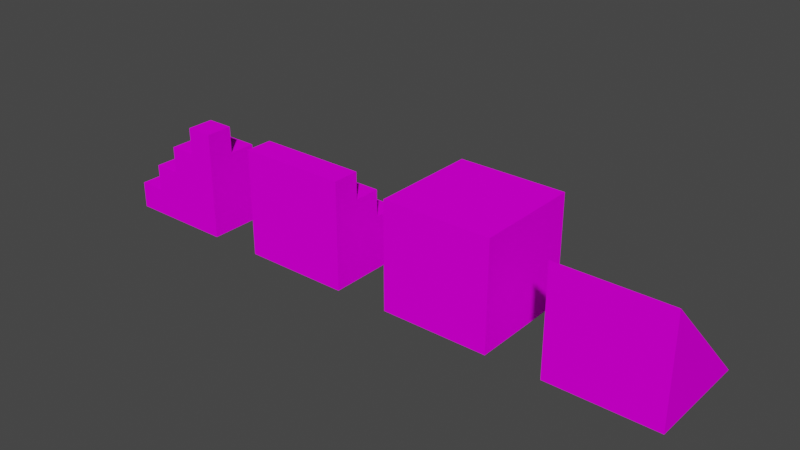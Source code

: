 # Source: tileAtlas.blend  (saved by Blender 3.3.6; exported with 4.5.12 LTS)
import bpy
from mathutils import Matrix  # noqa: F401  (used for matrix-valued properties, if any)

bpy.ops.wm.read_factory_settings(use_empty=True)
scene = bpy.context.scene
scene.name = 'Scene'

# ---- collections
col_collection = bpy.data.collections.new('Collection'); scene.collection.children.link(col_collection)

# ---- images (referenced by path relative to the original .blend; pixels are not part of the script)
import os
ASSET_DIR = os.environ.get("B2B_ASSET_DIR", "")  # directory of the original .blend (textures are referenced by path, not embedded)
HERE = os.path.dirname(os.path.abspath(__file__))  # packed textures are extracted next to this script under _unpacked/

def load_image(name, relpath, width, height, colorspace="sRGB"):
    """Load a texture the original file referenced (path relative to the .blend, or extracted next to this script)."""
    p = next((c for c in (os.path.join(HERE, relpath), os.path.join(ASSET_DIR, relpath)) if relpath and os.path.exists(c)), "")
    if p:
        img = bpy.data.images.load(p, check_existing=True)
        img.name = name
    else:  # same state as the original file: an image datablock whose file is absent (Cycles renders it pink)
        img = bpy.data.images.new(name, width, height)
        img.source = "FILE"
        img.filepath = "//" + (relpath or name)
    img.colorspace_settings.name = colorspace
    return img
img_grass1top_png = load_image('grass1Top.png', 'grass1Top.png', 1024, 1024, 'sRGB')
img_grass1side_png = load_image('grass1Side.png', 'grass1Side.png', 1024, 1024, 'sRGB')

# ---- materials (node trees are filled in below, after node groups)
mat_material_001 = bpy.data.materials.new('Material.001')
mat_material_001.use_transparent_shadow = False
mat_material_003 = bpy.data.materials.new('Material.003')
mat_material_003.use_transparent_shadow = False
mat_material_004 = bpy.data.materials.new('Material.004')
mat_material_004.use_transparent_shadow = False
mat_material = bpy.data.materials.new('Material')
mat_material.alpha_threshold = 0.0
mat_material.use_transparent_shadow = False
mat_material.roughness = 0.5
mat_material.line_color = (0.0, 0.0, 0.0, 1.0)

# ---- material node trees
mat_material_001.use_nodes = True; mat_material_001.node_tree.nodes.clear()
_N = mat_material_001.node_tree.nodes; _L = mat_material_001.node_tree.links
n0 = _N.new('ShaderNodeBsdfPrincipled'); n0.name = 'Principled BSDF'; n0.location = (10, 300)
n0.distribution = 'GGX'
n0.subsurface_method = 'RANDOM_WALK_SKIN'
n0.inputs[2].default_value = 1.0
n0.inputs[3].default_value = 1.45
n0.inputs[13].default_value = 0.0
n0.inputs[27].default_value = (0.0, 0.0, 0.0, 1.0)
n0.inputs[28].default_value = 1.0
n1 = _N.new('ShaderNodeOutputMaterial'); n1.name = 'Material Output'; n1.location = (300, 300)
n2 = _N.new('ShaderNodeTexImage'); n2.name = 'Image Texture'; n2.location = (-280, 280)
n2.image = img_grass1top_png
n2.interpolation = 'Closest'
_L.new(n0.outputs[0], n1.inputs[0])
_L.new(n2.outputs[0], n0.inputs[0])
n1.is_active_output = True
mat_material_003.use_nodes = True; mat_material_003.node_tree.nodes.clear()
_N = mat_material_003.node_tree.nodes; _L = mat_material_003.node_tree.links
n0 = _N.new('ShaderNodeBsdfPrincipled'); n0.name = 'Principled BSDF'; n0.location = (10, 300)
n0.distribution = 'GGX'
n0.subsurface_method = 'RANDOM_WALK_SKIN'
n0.inputs[2].default_value = 1.0
n0.inputs[3].default_value = 1.45
n0.inputs[13].default_value = 0.0
n0.inputs[27].default_value = (0.0, 0.0, 0.0, 1.0)
n0.inputs[28].default_value = 1.0
n1 = _N.new('ShaderNodeOutputMaterial'); n1.name = 'Material Output'; n1.location = (300, 300)
n2 = _N.new('ShaderNodeTexImage'); n2.name = 'Image Texture'; n2.location = (-280, 280)
n2.image = img_grass1side_png
n2.interpolation = 'Closest'
_L.new(n0.outputs[0], n1.inputs[0])
_L.new(n2.outputs[0], n0.inputs[0])
n1.is_active_output = True
mat_material_004.use_nodes = True; mat_material_004.node_tree.nodes.clear()
_N = mat_material_004.node_tree.nodes; _L = mat_material_004.node_tree.links
n0 = _N.new('ShaderNodeBsdfPrincipled'); n0.name = 'Principled BSDF'; n0.location = (10, 300)
n0.distribution = 'GGX'
n0.subsurface_method = 'RANDOM_WALK_SKIN'
n0.inputs[0].default_value = (0.009721, 0.005182, 0.01033, 1.0)
n0.inputs[3].default_value = 1.45
n0.inputs[13].default_value = 0.0
n0.inputs[27].default_value = (0.0, 0.0, 0.0, 1.0)
n0.inputs[28].default_value = 1.0
n1 = _N.new('ShaderNodeOutputMaterial'); n1.name = 'Material Output'; n1.location = (300, 300)
_L.new(n0.outputs[0], n1.inputs[0])
n1.is_active_output = True
mat_material.use_nodes = True; mat_material.node_tree.nodes.clear()
_N = mat_material.node_tree.nodes; _L = mat_material.node_tree.links
n0 = _N.new('ShaderNodeOutputMaterial'); n0.name = 'Material Output'; n0.location = (300, 300)
n1 = _N.new('ShaderNodeBsdfPrincipled'); n1.name = 'Principled BSDF'; n1.location = (10, 300)
n1.distribution = 'GGX'
n1.subsurface_method = 'RANDOM_WALK_SKIN'
n1.inputs[3].default_value = 1.45
n1.inputs[27].default_value = (0.0, 0.0, 0.0, 1.0)
n1.inputs[28].default_value = 1.0
_L.new(n1.outputs[0], n0.inputs[0])
n0.is_active_output = True

# ---- world
world_world = bpy.data.worlds.new('World'); scene.world = world_world
world_world.use_nodes = True; world_world.node_tree.nodes.clear()
_N = world_world.node_tree.nodes; _L = world_world.node_tree.links
n0 = _N.new('ShaderNodeOutputWorld'); n0.name = 'World Output'; n0.location = (300, 300)
n1 = _N.new('ShaderNodeBackground'); n1.name = 'Background'; n1.location = (10, 300)
n1.inputs[0].default_value = (0.05088, 0.05088, 0.05088, 1.0)
_L.new(n1.outputs[0], n0.inputs[0])
n0.is_active_output = True
world_world.color = (0.05088, 0.05088, 0.05088)
world_world.use_sun_shadow = False
world_world.sun_shadow_jitter_overblur = 0.0

# ---- meshes
me_cube_001 = bpy.data.meshes.new('Cube.001')
me_cube_001.from_pydata([(1.0, 1.0, -1.0), (1.0, -1.0, 1.0), (-1.0, 1.0, -1.0), (-1.0, -1.0, 1.0), (-1.0, 1.0, -1.0), (-1.0, -1.0, 1.0), (-1.0, -1.0, -1.0), (1.0, 1.0, -1.0), (1.0, -1.0, 1.0), (1.0, -1.0, -1.0), (-1.0, -1.0, 1.0), (-1.0, -1.0, -1.0), (0.0, -1.0, 0.0), (1.0, 1.0, -1.0), (1.0, -1.0, -1.0), (-1.0, 1.0, -1.0), (-1.0, -1.0, -1.0), (0.0, 0.0, -1.0)], [], [(2, 3, 1, 0), (6, 5, 4), (12, 9, 8), (12, 10, 11), (10, 12, 8), (9, 7, 8), (12, 11, 9), (17, 14, 16), (17, 16, 15), (13, 14, 17), (17, 15, 13)])
me_cube_001.polygons.foreach_set('material_index', [0, 1, 1, 1, 1, 1, 1, 2, 2, 2, 2])
_uv = me_cube_001.uv_layers.new(name='UVMap')
_uv.uv.foreach_set('vector', [0.0, 1.0, 0.0, 0.0, 1.0, 0.0, 1.0, 1.0, 0.0, 0.0, 0.0, 1.0, 1.0, 0.0, 0.5, 0.5, 0.0, 0.0, 0.0, 1.0, 0.5, 0.5, 1.0, 1.0, 1.0, 0.0, 1.0, 1.0, 0.5, 0.5, 0.0, 1.0, 0.0, 0.0, 1.0, 0.0, 0.0, 1.0, 0.5, 0.5, 1.0, 0.0, 0.0, 0.0, 0.25, 0.625, 0.375, 0.75, 0.125, 0.75, 0.25, 0.625, 0.125, 0.75, 0.125, 0.5, 0.375, 0.5, 0.375, 0.75, 0.25, 0.625, 0.25, 0.625, 0.125, 0.5, 0.375, 0.5])
me_cube_001.materials.append(mat_material_001)
me_cube_001.materials.append(mat_material_003)
me_cube_001.materials.append(mat_material_004)
me_cube_001.use_mirror_vertex_groups = False
me_cube_001.update()
me_cube_002 = bpy.data.meshes.new('Cube.002')
me_cube_002.from_pydata([], [], [])
_uv = me_cube_002.uv_layers.new(name='UVMap')
_uv.uv.foreach_set('vector', [])
me_cube_002.update()
me_cube_003 = bpy.data.meshes.new('Cube.003')
me_cube_003.from_pydata([], [], [])
_uv = me_cube_003.uv_layers.new(name='UVMap')
_uv.uv.foreach_set('vector', [])
me_cube_003.materials.append(mat_material)
me_cube_003.use_mirror_vertex_groups = False
me_cube_003.update()
me_cube_005 = bpy.data.meshes.new('Cube.005')
me_cube_005.from_pydata([], [], [])
_uv = me_cube_005.uv_layers.new(name='UVMap')
_uv.uv.foreach_set('vector', [])
me_cube_005.update()
me_cube_015 = bpy.data.meshes.new('Cube.015')
me_cube_015.from_pydata([(-1.0, -1.0, -1.0), (-1.0, 1.0, -1.0), (1.0, -1.0, -1.0), (1.0, 1.0, -1.0), (-1.0, -1.0, 1.0), (-1.0, 1.0, 1.0), (1.0, -1.0, 1.0), (1.0, 1.0, 1.0), (-1.0, -1.0, -1.0), (-1.0, -1.0, 1.0), (-1.0, 1.0, -1.0), (-1.0, 1.0, 1.0), (1.0, -1.0, -1.0), (1.0, -1.0, 1.0), (1.0, 1.0, -1.0), (1.0, 1.0, 1.0)], [], [(1, 3, 2, 0), (7, 5, 4, 6), (8, 9, 11, 10), (10, 11, 15, 14), (14, 15, 13, 12), (12, 13, 9, 8)])
me_cube_015.polygons.foreach_set('material_index', [0, 1, 2, 2, 2, 2])
_uv = me_cube_015.uv_layers.new(name='UVMap')
_uv.uv.foreach_set('vector', [0.125, 0.5, 0.375, 0.5, 0.375, 0.75, 0.125, 0.75, 1.192e-07, 0.0, 1.0, 1.192e-07, 1.0, 1.0, 0.0, 1.0, 2.0, 0.0, 2.0, 1.0, 1.0, 1.0, 1.0, 0.0, 1.0, -1.0, 1.0, 0.0, 0.0, -1.192e-07, 0.0, -1.0, 1.0, 0.0, 1.0, 1.0, 0.0, 1.0, 0.0, 0.0, 2.0, -1.0, 2.0, 0.0, 1.0, -1.192e-07, 1.0, -1.0])
me_cube_015.materials.append(mat_material_004)
me_cube_015.materials.append(mat_material_001)
me_cube_015.materials.append(mat_material_003)
me_cube_015.update()
me_cube_028 = bpy.data.meshes.new('Cube.028')
me_cube_028.from_pydata([(1.0, 1.0, -0.5), (-1.0, 1.0, -0.5), (-1.0, -1.0, -0.5), (0.0, 1.0, -0.5), (1.0, 0.0, 0.5), (-1.0, 0.0, -0.5), (0.0, -1.0, 0.5), (0.5, -1.0, 0.5), (-0.5, -1.0, -0.5), (-1.0, -0.5, -0.5), (-1.0, 0.5, -0.5), (1.0, 0.5, -0.5), (0.5, 0.5, -0.5), (-0.5, 1.0, -0.5), (0.5, 1.0, -0.5), (-0.5, 0.0, -0.5), (1.0, -0.5, 0.5), (0.0, 0.5, -0.5), (0.0, 0.0, 0.5), (0.5, 0.0, 0.5), (0.0, -0.5, 0.5), (0.5, -0.5, 0.5), (-0.5, -0.5, -0.5), (-0.5, 0.5, -0.5), (1.0, -1.0, 1.0), (1.0, 0.0, 0.0), (0.0, -1.0, 0.0), (1.0, -0.5, 1.0), (0.5, -1.0, 1.0), (1.0, 0.5, 0.0), (-0.5, -1.0, 0.0), (0.5, -0.5, 1.0), (0.0, 0.5, 0.0), (-0.5, 0.5, 0.0), (0.5, 0.5, 0.0), (0.0, 0.0, 0.0), (-0.5, 0.0, 0.0), (0.5, 0.0, 0.0), (0.0, -0.5, 0.0), (-0.5, -0.5, 0.0), (1.0, 1.0, -1.0), (1.0, -1.0, 1.0), (1.0, -1.0, -1.0), (-1.0, 1.0, -1.0), (-1.0, -1.0, -1.0), (-1.0, 0.0, -1.0), (0.0, 1.0, -1.0), (1.0, -1.0, 0.0), (0.0, -1.0, -1.0), (1.0, 0.0, -1.0), (1.0, 0.0, 0.0), (0.0, -1.0, 0.0), (-1.0, -0.5, -1.0), (-0.5, 1.0, -1.0), (1.0, 1.0, -0.5), (1.0, -1.0, -0.5), (-1.0, 1.0, -0.5), (1.0, -0.5, 1.0), (0.5, -1.0, -1.0), (1.0, 0.5, -1.0), (-1.0, 0.5, -1.0), (0.5, 1.0, -1.0), (-1.0, -1.0, -0.5), (1.0, -1.0, 0.5), (0.5, -1.0, 1.0), (-0.5, -1.0, -1.0), (1.0, -0.5, -1.0), (0.0, 1.0, -0.5), (1.0, -0.5, 0.0), (1.0, 0.5, 0.0), (1.0, 0.0, -0.5), (1.0, 0.0, 0.5), (-1.0, 0.0, -0.5), (-0.5, -1.0, 0.0), (0.5, -1.0, 0.0), (0.0, -1.0, -0.5), (0.0, -1.0, 0.5), (0.5, -0.5, 1.0), (0.5, -1.0, 0.5), (0.5, -1.0, -0.5), (-0.5, -1.0, -0.5), (-1.0, -0.5, -0.5), (-1.0, 0.5, -0.5), (1.0, 0.5, -0.5), (1.0, -0.5, -0.5), (0.5, 0.5, -0.5), (-0.5, 1.0, -0.5), (0.5, 1.0, -0.5), (-0.5, 0.0, -0.5), (1.0, -0.5, 0.5), (0.0, 0.5, -0.5), (0.0, 0.5, 0.0), (-0.5, 0.5, 0.0), (0.5, 0.5, 0.0), (0.0, 0.0, 0.0), (-0.5, 0.0, 0.0), (0.5, 0.0, 0.0), (0.0, 0.0, 0.5), (0.5, 0.0, 0.5), (0.0, -0.5, 0.5), (0.5, -0.5, 0.5), (0.0, -0.5, 0.0), (-0.5, -0.5, 0.0), (-0.5, -0.5, -0.5), (-0.5, 0.5, -0.5), (1.0, 1.0, -1.0), (1.0, -1.0, -1.0), (-1.0, 1.0, -1.0), (-1.0, -1.0, -1.0), (-1.0, 0.0, -1.0), (0.0, 1.0, -1.0), (0.0, -1.0, -1.0), (1.0, 0.0, -1.0), (0.0, 0.0, -1.0), (-1.0, -0.5, -1.0), (-0.5, 1.0, -1.0), (0.5, -1.0, -1.0), (1.0, 0.5, -1.0), (-1.0, 0.5, -1.0), (0.5, 1.0, -1.0), (-0.5, -1.0, -1.0), (1.0, -0.5, -1.0), (0.0, -0.5, -1.0), (0.0, 0.5, -1.0), (-0.5, 0.0, -1.0), (0.5, 0.0, -1.0), (0.5, 0.5, -1.0), (-0.5, 0.5, -1.0), (-0.5, -0.5, -1.0), (0.5, -0.5, -1.0)], [], [(7, 21, 20, 6), (19, 18, 20, 21), (16, 4, 19, 21), (17, 3, 13, 23), (11, 0, 14, 12), (12, 14, 3, 17), (1, 10, 23, 13), (10, 5, 15, 23), (5, 9, 22, 15), (8, 22, 9, 2), (27, 31, 28, 24), (33, 36, 35, 32), (32, 35, 37, 34), (25, 29, 34, 37), (36, 39, 38, 35), (38, 26, 30, 39), (89, 57, 41, 63), (84, 68, 47, 55), (83, 69, 50, 70), (79, 74, 51, 75), (74, 78, 76, 51), (47, 63, 78, 74), (63, 41, 64, 78), (58, 79, 75, 48), (42, 55, 79, 58), (55, 47, 74, 79), (65, 80, 62, 44), (48, 75, 80, 65), (75, 51, 73, 80), (99, 97, 94, 101), (101, 51, 76, 99), (52, 81, 72, 45), (44, 62, 81, 52), (60, 82, 56, 43), (45, 72, 82, 60), (59, 83, 70, 49), (40, 54, 83, 59), (66, 84, 55, 42), (49, 70, 84, 66), (70, 50, 68, 84), (53, 86, 67, 46), (43, 56, 86, 53), (61, 87, 54, 40), (46, 67, 87, 61), (68, 89, 63, 47), (50, 71, 89, 68), (77, 100, 78, 64), (57, 89, 100, 77), (71, 50, 96, 98), (94, 97, 98, 96), (69, 83, 85, 93), (90, 91, 93, 85), (104, 92, 91, 90), (88, 95, 92, 104), (88, 103, 102, 95), (73, 102, 103, 80), (129, 121, 106, 116), (128, 122, 111, 120), (127, 123, 113, 124), (126, 117, 112, 125), (123, 126, 125, 113), (110, 119, 126, 123), (119, 105, 117, 126), (118, 127, 124, 109), (107, 115, 127, 118), (115, 110, 123, 127), (114, 128, 120, 108), (109, 124, 128, 114), (124, 113, 122, 128), (122, 129, 116, 111), (113, 125, 129, 122), (125, 112, 121, 129)])
me_cube_028.polygons.foreach_set('material_index', [0, 0, 0, 0, 0, 0, 0, 0, 0, 0, 0, 0, 0, 0, 0, 0, 1, 1, 1, 1, 1, 1, 1, 1, 1, 1, 1, 1, 1, 1, 1, 1, 1, 1, 1, 1, 1, 1, 1, 1, 1, 1, 1, 1, 1, 1, 1, 1, 1, 1, 1, 1, 1, 1, 1, 1, 2, 2, 2, 2, 2, 2, 2, 2, 2, 2, 2, 2, 2, 2, 2, 2])
_uv = me_cube_028.uv_layers.new(name='UVMap')
_uv.uv.foreach_set('vector', [0.75, 0.0, 0.75, 0.25, 0.5, 0.25, 0.5, 0.0, 0.75, 0.5, 0.5, 0.5, 0.5, 0.25, 0.75, 0.25, 1.0, 0.25, 1.0, 0.5, 0.75, 0.5, 0.75, 0.25, 0.5, 0.75, 0.5, 1.0, 0.25, 1.0, 0.25, 0.75, 1.0, 0.75, 1.0, 1.0, 0.75, 1.0, 0.75, 0.75, 0.75, 0.75, 0.75, 1.0, 0.5, 1.0, 0.5, 0.75, 0.0, 1.0, 0.0, 0.75, 0.25, 0.75, 0.25, 1.0, 0.0, 0.75, 0.0, 0.5, 0.25, 0.5, 0.25, 0.75, 0.0, 0.5, 0.0, 0.25, 0.25, 0.25, 0.25, 0.5, 0.25, 0.0, 0.25, 0.25, 0.0, 0.25, 0.0, 0.0, 1.0, 0.25, 0.75, 0.25, 0.75, 0.0, 1.0, 0.0, 0.25, 0.75, 0.25, 0.5, 0.5, 0.5, 0.5, 0.75, 0.5, 0.75, 0.5, 0.5, 0.75, 0.5, 0.75, 0.75, 1.0, 0.5, 1.0, 0.75, 0.75, 0.75, 0.75, 0.5, 0.25, 0.5, 0.25, 0.25, 0.5, 0.25, 0.5, 0.5, 0.5, 0.25, 0.5, 0.0, 0.25, 0.0, 0.25, 0.25, 0.25, 0.6632, 0.25, 0.9132, 0.0, 0.9132, 0.0, 0.6632, 0.25, 0.6624, 0.25, 0.9124, 0.0, 0.9124, 0.0, 0.6624, 0.75, 0.6624, 0.75, 0.9124, 0.5, 0.9124, 0.5, 0.6624, 0.75, 0.6624, 0.75, 0.9124, 0.5, 0.9124, 0.5, 0.6624, 0.75, 0.6612, 0.75, 0.9112, 0.5, 0.9112, 0.5, 0.6612, 1.0, 0.6612, 1.0, 0.9112, 0.75, 0.9112, 0.75, 0.6612, 1.0, 0.6632, 1.0, 0.9132, 0.75, 0.9132, 0.75, 0.6632, 0.75, 0.6635, 0.75, 0.9135, 0.5, 0.9135, 0.5, 0.6635, 1.0, 0.6635, 1.0, 0.9135, 0.75, 0.9135, 0.75, 0.6635, 1.0, 0.6624, 1.0, 0.9124, 0.75, 0.9124, 0.75, 0.6624, 0.25, 0.6635, 0.25, 0.9135, 0.0, 0.9135, 0.0, 0.6635, 0.5, 0.6635, 0.5, 0.9135, 0.25, 0.9135, 0.25, 0.6635, 0.5, 0.6624, 0.5, 0.9124, 0.25, 0.9124, 0.25, 0.6624, 0.25, 0.9112, 0.5, 0.9112, 0.5, 0.6612, 0.25, 0.6612, 0.25, 0.6612, 0.0, 0.6612, 0.0, 0.9112, 0.25, 0.9112, 0.25, 0.6635, 0.25, 0.9135, 0.5, 0.9135, 0.5, 0.6635, 0.0, 0.6635, 0.0, 0.9135, 0.25, 0.9135, 0.25, 0.6635, 0.75, 0.6635, 0.75, 0.9135, 1.0, 0.9135, 1.0, 0.6635, 0.5, 0.6635, 0.5, 0.9135, 0.75, 0.9135, 0.75, 0.6635, 0.75, 0.6635, 0.75, 0.9135, 0.5, 0.9135, 0.5, 0.6635, 1.0, 0.6635, 1.0, 0.9135, 0.75, 0.9135, 0.75, 0.6635, 0.25, 0.6635, 0.25, 0.9135, 0.0, 0.9135, 0.0, 0.6635, 0.5, 0.6635, 0.5, 0.9135, 0.25, 0.9135, 0.25, 0.6635, 0.5, 0.6624, 0.5, 0.9124, 0.25, 0.9124, 0.25, 0.6624, 0.75, 0.6635, 0.75, 0.9135, 0.5, 0.9135, 0.5, 0.6635, 1.0, 0.6635, 1.0, 0.9135, 0.75, 0.9135, 0.75, 0.6635, 0.25, 0.6635, 0.25, 0.9135, 0.0, 0.9135, 0.0, 0.6635, 0.5, 0.6635, 0.5, 0.9135, 0.25, 0.9135, 0.25, 0.6635, 0.25, 0.6612, 0.25, 0.9112, 0.0, 0.9112, 0.0, 0.6612, 0.5, 0.6612, 0.5, 0.9112, 0.25, 0.9112, 0.25, 0.6612, 0.25, 0.9132, 0.25, 0.6632, 0.0, 0.6632, 0.0, 0.9132, 0.0, 0.9132, 0.0, 0.6632, 0.25, 0.6632, 0.25, 0.9132, 0.0, 0.9112, 0.0, 0.6612, 0.25, 0.6612, 0.25, 0.9112, 0.5, 0.6612, 0.5, 0.9112, 0.25, 0.9112, 0.25, 0.6612, 0.0, 0.9124, 0.0, 0.6624, 0.25, 0.6624, 0.25, 0.9124, 0.5, 0.6624, 0.5, 0.9124, 0.25, 0.9124, 0.25, 0.6624, 0.75, 0.6624, 0.75, 0.9124, 0.5, 0.9124, 0.5, 0.6624, 0.5, 0.6624, 0.5, 0.9124, 0.75, 0.9124, 0.75, 0.6624, 0.5, 0.6624, 0.25, 0.6624, 0.25, 0.9124, 0.5, 0.9124, 0.0, 0.9124, 0.25, 0.9124, 0.25, 0.6624, 0.0, 0.6624, 0.25, 0.9115, 0.25, 0.9115, 0.0, 0.9115, 0.0, 0.9115, 0.25, 0.9115, 0.25, 0.9115, 0.0, 0.9115, 0.0, 0.9115, 0.75, 0.9115, 0.75, 0.9115, 0.5, 0.9115, 0.5, 0.9115, 0.75, 0.9115, 0.75, 0.9115, 0.5, 0.9115, 0.5, 0.9115, 0.75, 0.9115, 0.75, 0.9115, 0.5, 0.9115, 0.5, 0.9115, 1.0, 0.9115, 1.0, 0.9115, 0.75, 0.9115, 0.75, 0.9115, 1.0, 0.9115, 1.0, 0.9115, 0.75, 0.9115, 0.75, 0.9115, 0.75, 0.9115, 0.75, 0.9115, 0.5, 0.9115, 0.5, 0.9115, 1.0, 0.9115, 1.0, 0.9115, 0.75, 0.9115, 0.75, 0.9115, 1.0, 0.9115, 1.0, 0.9115, 0.75, 0.9115, 0.75, 0.9115, 0.25, 0.9115, 0.25, 0.9115, 0.0, 0.9115, 0.0, 0.9115, 0.5, 0.9115, 0.5, 0.9115, 0.25, 0.9115, 0.25, 0.9115, 0.5, 0.9115, 0.5, 0.9115, 0.25, 0.9115, 0.25, 0.9115, 0.25, 0.9115, 0.25, 0.9115, 0.0, 0.9115, 0.0, 0.9115, 0.5, 0.9115, 0.5, 0.9115, 0.25, 0.9115, 0.25, 0.9115, 0.5, 0.9115, 0.5, 0.9115, 0.25, 0.9115, 0.25, 0.9115])
me_cube_028.materials.append(mat_material_001)
me_cube_028.materials.append(mat_material_003)
me_cube_028.materials.append(mat_material_004)
me_cube_028.use_mirror_vertex_groups = False
me_cube_028.update()
me_cube_033 = bpy.data.meshes.new('Cube.033')
me_cube_033.from_pydata([(-1.0, 0.0, -1.0), (1.0, 0.0, -1.0), (0.0, 0.0, -1.0), (-1.0, -0.5, -1.0), (1.0, -0.5, -1.0), (0.0, -0.5, -1.0), (-0.5, 0.0, -1.0), (0.5, 0.0, -1.0), (-0.5, -0.5, -1.0), (0.5, -0.5, -1.0), (1.0, 1.0, -1.0), (1.0, -1.0, 1.0), (1.0, -1.0, -1.0), (-1.0, 1.0, -1.0), (-1.0, -1.0, 1.0), (-1.0, -1.0, -1.0), (-1.0, 0.0, -1.0), (0.0, 1.0, -1.0), (-1.0, -1.0, 0.0), (1.0, -1.0, 0.0), (0.0, -1.0, 1.0), (0.0, -1.0, -1.0), (1.0, 0.0, -1.0), (1.0, 0.0, 0.0), (0.0, 0.0, -1.0), (-1.0, 0.0, 0.0), (0.0, -1.0, 0.0), (-1.0, -0.5, -1.0), (-0.5, 1.0, -1.0), (1.0, 1.0, -0.5), (-1.0, -1.0, 0.5), (1.0, -1.0, -0.5), (-1.0, 1.0, -0.5), (-0.5, -1.0, 1.0), (1.0, -0.5, 1.0), (0.5, -1.0, -1.0), (1.0, 0.5, -1.0), (-1.0, 0.5, -1.0), (0.5, 1.0, -1.0), (-1.0, -1.0, -0.5), (1.0, -1.0, 0.5), (0.5, -1.0, 1.0), (-0.5, -1.0, -1.0), (-1.0, -0.5, 1.0), (1.0, -0.5, -1.0), (0.0, 1.0, -0.5), (1.0, -0.5, 0.0), (1.0, 0.5, 0.0), (1.0, 0.0, -0.5), (1.0, 0.0, 0.5), (0.0, -0.5, -1.0), (0.0, 0.5, -1.0), (-0.5, 0.0, -1.0), (0.5, 0.0, -1.0), (-1.0, 0.5, 0.0), (-1.0, -0.5, 0.0), (-1.0, 0.0, -0.5), (-1.0, 0.0, 0.5), (-0.5, -1.0, 0.0), (0.5, -1.0, 0.0), (0.0, -1.0, -0.5), (0.0, -1.0, 0.5), (0.0, -0.5, 1.0), (0.5, -0.5, 1.0), (0.5, -1.0, 0.5), (0.5, -1.0, -0.5), (-0.5, -1.0, -0.5), (-1.0, -0.5, 0.5), (-1.0, -0.5, -0.5), (-1.0, 0.5, -0.5), (0.5, 0.5, -1.0), (-0.5, 0.5, -1.0), (-0.5, -0.5, -1.0), (1.0, 0.5, -0.5), (1.0, -0.5, -0.5), (0.5, 0.5, -0.5), (-0.5, 1.0, -0.5), (0.5, 1.0, -0.5), (-0.5, 0.5, -0.5), (1.0, -0.5, 0.5), (0.5, -0.5, -1.0), (0.0, 0.5, -0.5), (-0.5, -1.0, 0.5), (-0.5, -0.5, 1.0), (0.0, 0.5, 0.0), (-0.5, 0.5, 0.0), (0.5, 0.5, 0.0), (0.0, 0.0, 0.0), (-0.5, 0.0, 0.0), (0.5, 0.0, 0.0), (0.0, 0.0, 0.5), (-0.5, 0.0, 0.5), (0.5, 0.0, 0.5), (0.0, -0.5, 0.5), (0.5, -0.5, 0.5), (-0.5, -0.5, 0.5), (1.0, -1.0, 1.0), (-1.0, -1.0, 1.0), (0.0, -1.0, 1.0), (1.0, 0.0, 0.0), (-1.0, 0.0, 0.0), (-0.5, -1.0, 1.0), (1.0, -0.5, 1.0), (0.5, -1.0, 1.0), (-1.0, -0.5, 1.0), (1.0, 0.5, 0.0), (-1.0, 0.5, 0.0), (0.0, -0.5, 1.0), (0.5, -0.5, 1.0), (-0.5, -0.5, 1.0), (0.0, 0.5, 0.0), (-0.5, 0.5, 0.0), (0.5, 0.5, 0.0), (0.0, 0.0, 0.0), (-0.5, 0.0, 0.0), (0.5, 0.0, 0.0), (1.0, 1.0, -0.5), (-1.0, 1.0, -0.5), (0.0, 1.0, -0.5), (1.0, 0.0, 0.5), (-1.0, 0.0, 0.5), (-1.0, -0.5, 0.5), (-1.0, 0.5, -0.5), (1.0, 0.5, -0.5), (0.5, 0.5, -0.5), (-0.5, 1.0, -0.5), (0.5, 1.0, -0.5), (-0.5, 0.5, -0.5), (1.0, -0.5, 0.5), (0.0, 0.5, -0.5), (0.0, 0.0, 0.5), (-0.5, 0.0, 0.5), (0.5, 0.0, 0.5), (0.0, -0.5, 0.5), (0.5, -0.5, 0.5), (-0.5, -0.5, 0.5)], [], [(0, 6, 8, 3), (6, 2, 5, 8), (2, 7, 9, 5), (7, 1, 4, 9), (82, 33, 14, 30), (80, 44, 12, 35), (79, 34, 11, 40), (74, 46, 19, 31), (73, 47, 23, 48), (72, 50, 21, 42), (71, 51, 24, 52), (70, 36, 22, 53), (68, 55, 25, 56), (66, 58, 18, 39), (65, 59, 26, 60), (64, 41, 20, 61), (59, 64, 61, 26), (19, 40, 64, 59), (40, 11, 41, 64), (35, 65, 60, 21), (12, 31, 65, 35), (31, 19, 59, 65), (42, 66, 39, 15), (21, 60, 66, 42), (60, 26, 58, 66), (55, 67, 57, 25), (18, 30, 67, 55), (30, 14, 43, 67), (27, 68, 56, 16), (15, 39, 68, 27), (39, 18, 55, 68), (37, 69, 32, 13), (16, 56, 69, 37), (56, 25, 54, 69), (51, 70, 53, 24), (17, 38, 70, 51), (38, 10, 36, 70), (37, 71, 52, 16), (13, 28, 71, 37), (28, 17, 51, 71), (27, 72, 42, 15), (36, 73, 48, 22), (10, 29, 73, 36), (44, 74, 31, 12), (22, 48, 74, 44), (48, 23, 46, 74), (28, 76, 45, 17), (13, 32, 76, 28), (38, 77, 29, 10), (17, 45, 77, 38), (46, 79, 40, 19), (23, 49, 79, 46), (50, 80, 35, 21), (58, 82, 30, 18), (26, 61, 82, 58), (61, 20, 33, 82), (34, 79, 94, 63), (63, 94, 93, 62), (62, 93, 95, 83), (67, 43, 83, 95), (49, 23, 89, 92), (87, 90, 92, 89), (88, 91, 90, 87), (57, 91, 88, 25), (47, 73, 75, 86), (81, 84, 86, 75), (78, 85, 84, 81), (54, 85, 78, 69), (109, 104, 97, 101), (108, 107, 98, 103), (102, 108, 103, 96), (107, 109, 101, 98), (100, 114, 111, 106), (111, 114, 113, 110), (110, 113, 115, 112), (99, 105, 112, 115), (121, 135, 131, 120), (130, 131, 135, 133), (132, 130, 133, 134), (128, 119, 132, 134), (123, 116, 126, 124), (124, 126, 118, 129), (118, 125, 127, 129), (122, 127, 125, 117)])
me_cube_033.polygons.foreach_set('material_index', [0, 0, 0, 0, 1, 1, 1, 1, 1, 1, 1, 1, 1, 1, 1, 1, 1, 1, 1, 1, 1, 1, 1, 1, 1, 1, 1, 1, 1, 1, 1, 1, 1, 1, 1, 1, 1, 1, 1, 1, 1, 1, 1, 1, 1, 1, 1, 1, 1, 1, 1, 1, 1, 1, 1, 1, 1, 1, 1, 1, 1, 1, 1, 1, 1, 1, 1, 1, 2, 2, 2, 2, 2, 2, 2, 2, 2, 2, 2, 2, 2, 2, 2, 2])
_uv = me_cube_033.uv_layers.new(name='UVMap')
_uv.uv.foreach_set('vector', [0.5, 0.989, 0.5, 0.989, 0.25, 0.989, 0.25, 0.989, 0.5, 0.989, 0.5, 0.989, 0.25, 0.989, 0.25, 0.989, 0.5, 0.989, 0.5, 0.989, 0.25, 0.989, 0.25, 0.989, 0.5, 0.989, 0.5, 0.989, 0.25, 0.989, 0.25, 0.989, 0.75, 0.75, 0.75, 1.0, 1.0, 1.0, 1.0, 0.75, 0.25, 0.0, 0.25, 0.0, 0.0, 0.0, 0.0, 0.0, 0.0, 0.75, 0.0, 1.0, 0.25, 1.0, 0.25, 0.75, 0.25, 0.25, 0.25, 0.5, 0.0, 0.5, 0.0, 0.25, 0.75, 0.25, 0.75, 0.5, 0.5, 0.5, 0.5, 0.25, 0.25, 0.0, 0.25, 0.0, 0.0, 0.0, 0.0, 0.0, 0.75, 0.0, 0.75, 0.0, 0.5, 0.0, 0.5, 0.0, 0.75, 0.0, 0.75, 0.0, 0.5, 0.0, 0.5, 0.0, 0.25, 0.25, 0.25, 0.5, 0.5, 0.5, 0.5, 0.25, 0.75, 0.25, 0.75, 0.5, 1.0, 0.5, 1.0, 0.25, 0.25, 0.25, 0.25, 0.5, 0.5, 0.5, 0.5, 0.25, 0.25, 0.75, 0.25, 1.0, 0.5, 1.0, 0.5, 0.75, 0.25, 0.5, 0.25, 0.75, 0.5, 0.75, 0.5, 0.5, 0.0, 0.5, 0.0, 0.75, 0.25, 0.75, 0.25, 0.5, 0.0, 0.75, 0.0, 1.0, 0.25, 1.0, 0.25, 0.75, 0.25, 0.0, 0.25, 0.25, 0.5, 0.25, 0.5, 0.0, 0.0, 0.0, 0.0, 0.25, 0.25, 0.25, 0.25, 0.0, 0.0, 0.25, 0.0, 0.5, 0.25, 0.5, 0.25, 0.25, 0.75, 0.0, 0.75, 0.25, 1.0, 0.25, 1.0, 0.0, 0.5, 0.0, 0.5, 0.25, 0.75, 0.25, 0.75, 0.0, 0.5, 0.25, 0.5, 0.5, 0.75, 0.5, 0.75, 0.25, 0.25, 0.5, 0.25, 0.75, 0.5, 0.75, 0.5, 0.5, 0.0, 0.5, 0.0, 0.75, 0.25, 0.75, 0.25, 0.5, 0.25, 0.75, 0.25, 1.0, 0.0, 1.0, 0.0, 0.75, 0.25, 0.0, 0.25, 0.25, 0.5, 0.25, 0.5, 0.0, 0.0, 0.0, 0.0, 0.25, 0.25, 0.25, 0.25, 0.0, 0.0, 0.25, 0.0, 0.5, 0.25, 0.5, 0.25, 0.25, 0.75, 0.0, 0.75, 0.25, 1.0, 0.25, 1.0, 0.0, 0.5, 0.0, 0.5, 0.25, 0.75, 0.25, 0.75, 0.0, 0.5, 0.25, 0.5, 0.5, 0.75, 0.5, 0.75, 0.25, 0.75, 0.0, 0.75, 0.0, 0.5, 0.0, 0.5, 0.0, 1.0, 0.0, 1.0, 0.0, 0.75, 0.0, 0.75, 0.0, 1.0, 0.0, 1.0, 0.0, 0.75, 0.0, 0.75, 0.0, 0.75, 0.0, 0.75, 0.0, 0.5, 0.0, 0.5, 0.0, 1.0, 0.0, 1.0, 0.0, 0.75, 0.0, 0.75, 0.0, 1.0, 0.0, 1.0, 0.0, 0.75, 0.0, 0.75, 0.0, 0.25, 0.0, 0.25, 0.0, 0.0, 0.0, 0.0, 0.0, 0.75, 0.0, 0.75, 0.25, 0.5, 0.25, 0.5, 0.0, 1.0, 0.0, 1.0, 0.25, 0.75, 0.25, 0.75, 0.0, 0.25, 0.0, 0.25, 0.25, 0.0, 0.25, 0.0, 0.0, 0.5, 0.0, 0.5, 0.25, 0.25, 0.25, 0.25, 0.0, 0.5, 0.25, 0.5, 0.5, 0.25, 0.5, 0.25, 0.25, 0.25, 0.6635, 0.25, 0.9135, 0.5, 0.9135, 0.5, 0.6635, 0.0, 0.6635, 0.0, 0.9135, 0.25, 0.9135, 0.25, 0.6635, 0.75, 0.6635, 0.75, 0.9135, 1.0, 0.9135, 1.0, 0.6635, 0.5, 0.6635, 0.5, 0.9135, 0.75, 0.9135, 0.75, 0.6635, 0.25, 0.5, 0.25, 0.75, 0.0, 0.75, 0.0, 0.5, 0.5, 0.5, 0.5, 0.75, 0.25, 0.75, 0.25, 0.5, 0.25, 0.0, 0.25, 0.0, 0.0, 0.0, 0.0, 0.0, 0.75, 0.5, 0.75, 0.75, 1.0, 0.75, 1.0, 0.5, 0.5, 0.5, 0.5, 0.75, 0.75, 0.75, 0.75, 0.5, 0.5, 0.75, 0.5, 1.0, 0.75, 1.0, 0.75, 0.75, 1.0, 0.9194, 1.0, 0.6694, 0.75, 0.6694, 0.75, 0.9194, 0.75, 0.9194, 0.75, 0.6694, 0.5, 0.6694, 0.5, 0.9194, 0.5, 0.9194, 0.5, 0.6694, 0.25, 0.6694, 0.25, 0.9194, 0.0, 0.6694, 0.0, 0.9194, 0.25, 0.9194, 0.25, 0.6694, 1.0, 0.9143, 1.0, 0.6643, 0.75, 0.6643, 0.75, 0.9143, 0.5, 0.6643, 0.5, 0.9143, 0.75, 0.9143, 0.75, 0.6643, 0.25, 0.6643, 0.25, 0.9143, 0.5, 0.9143, 0.5, 0.6643, 0.0, 0.9143, 0.25, 0.9143, 0.25, 0.6643, 0.0, 0.6643, 1.0, 0.9155, 1.0, 0.6655, 0.75, 0.6655, 0.75, 0.9155, 0.5, 0.6655, 0.5, 0.9155, 0.75, 0.9155, 0.75, 0.6655, 0.25, 0.6655, 0.25, 0.9155, 0.5, 0.9155, 0.5, 0.6655, 0.0, 0.9155, 0.25, 0.9155, 0.25, 0.6655, 0.0, 0.6655, 0.75, 0.25, 1.0, 0.25, 1.0, 0.0, 0.75, 0.0, 0.25, 0.25, 0.5, 0.25, 0.5, 0.0, 0.25, 0.0, 0.0, 0.25, 0.25, 0.25, 0.25, 0.0, 0.0, 0.0, 0.5, 0.25, 0.75, 0.25, 0.75, 0.0, 0.5, 0.0, 1.0, 0.5, 0.75, 0.5, 0.75, 0.75, 1.0, 0.75, 0.75, 0.75, 0.75, 0.5, 0.5, 0.5, 0.5, 0.75, 0.5, 0.75, 0.5, 0.5, 0.25, 0.5, 0.25, 0.75, 0.0, 0.5, 0.0, 0.75, 0.25, 0.75, 0.25, 0.5, 1.0, 0.25, 0.75, 0.25, 0.75, 0.5, 1.0, 0.5, 0.5, 0.5, 0.75, 0.5, 0.75, 0.25, 0.5, 0.25, 0.25, 0.5, 0.5, 0.5, 0.5, 0.25, 0.25, 0.25, 0.0, 0.25, 0.0, 0.5, 0.25, 0.5, 0.25, 0.25, 0.0, 0.75, 0.0, 1.0, 0.25, 1.0, 0.25, 0.75, 0.25, 0.75, 0.25, 1.0, 0.5, 1.0, 0.5, 0.75, 0.5, 1.0, 0.75, 1.0, 0.75, 0.75, 0.5, 0.75, 1.0, 0.75, 0.75, 0.75, 0.75, 1.0, 1.0, 1.0])
me_cube_033.materials.append(mat_material_004)
me_cube_033.materials.append(mat_material_003)
me_cube_033.materials.append(mat_material_001)
me_cube_033.use_mirror_vertex_groups = False
me_cube_033.update()

# ---- objects
ob_stairs_001 = bpy.data.objects.new('Stairs.001', me_cube_001)
ob_cube = bpy.data.objects.new('Cube', me_cube_002)
ob_stairs_002 = bpy.data.objects.new('Stairs.002', me_cube_003)
ob_cube_001 = bpy.data.objects.new('Cube.001', me_cube_005)
ob_grass_block = bpy.data.objects.new('Grass_Block', me_cube_015)
ob_stairs_005 = bpy.data.objects.new('Stairs.005', me_cube_028)
ob_stairs_004 = bpy.data.objects.new('Stairs.004', me_cube_033)

# ---- transforms, parenting, visibility, modifiers, constraints
ob_stairs_001.location = (3.0, 0.0, 0.0)
ob_stairs_001.lock_rotations_4d = False
ob_stairs_001.empty_display_type = 'ARROWS'
ob_stairs_001.lineart.crease_threshold = 0.0
ob_cube.location = (0.0, 0.0, 0.0)
ob_cube.rotation_euler = (-0.01745, -0.0, 0.0)
ob_cube.scale = (-1.0, 1.0, 1.0)
ob_stairs_002.location = (-6.0, 0.0, 0.0)
ob_stairs_002.lock_rotations_4d = False
ob_stairs_002.empty_display_type = 'ARROWS'
ob_stairs_002.lineart.crease_threshold = 0.0
ob_cube_001.location = (0.0, 0.0, 0.0)
ob_grass_block.location = (0.0, 0.0, 0.0)
ob_stairs_005.location = (-6.0, 0.0, 0.0)
ob_stairs_005.lock_rotations_4d = False
ob_stairs_005.empty_display_type = 'ARROWS'
ob_stairs_005.lineart.crease_threshold = 0.0
ob_stairs_004.location = (-3.0, 0.0, 0.0)
ob_stairs_004.scale = (-1.0, 1.0, 1.0)
ob_stairs_004.lock_rotations_4d = False
ob_stairs_004.empty_display_type = 'ARROWS'
ob_stairs_004.lineart.crease_threshold = 0.0

# ---- collection membership
col_collection.objects.link(ob_stairs_001)
col_collection.objects.link(ob_cube)
col_collection.objects.link(ob_stairs_002)
col_collection.objects.link(ob_cube_001)
col_collection.objects.link(ob_grass_block)
col_collection.objects.link(ob_stairs_005)
col_collection.objects.link(ob_stairs_004)

# ---- scene / render settings (as saved in the file)
scene.frame_start = 1; scene.frame_end = 250; scene.frame_set(245)
scene.render.engine = 'BLENDER_EEVEE_NEXT'
scene.cycles.sampling_pattern = 'TABULATED_SOBOL'
scene.cycles.use_light_tree = False
scene.view_settings.view_transform = 'Filmic'
bpy.context.view_layer.update()

# ---- added for rendering (the .blend has no active camera and no usable light): camera, sun
cam_auto = bpy.data.cameras.new('AutoCamera')
cam_auto.lens = 50.0
cam_auto.sensor_width = 36.0
cam_auto.clip_end = 1000.0
ob_auto_camera = bpy.data.objects.new('AutoCamera', cam_auto)
scene.collection.objects.link(ob_auto_camera)
ob_auto_camera.location = (9.00853, -12.6102, 8.40683)
ob_auto_camera.rotation_euler = (1.09748, -7.21219e-08, 0.694738)
scene.camera = ob_auto_camera
light_auto_sun = bpy.data.lights.new('AutoSun', 'SUN')
light_auto_sun.energy = 3.0
light_auto_sun.angle = 0.0523599
ob_auto_sun = bpy.data.objects.new('AutoSun', light_auto_sun)
scene.collection.objects.link(ob_auto_sun)
ob_auto_sun.rotation_euler = (0.872665, 0.174533, 0.523599)
bpy.context.view_layer.update()
